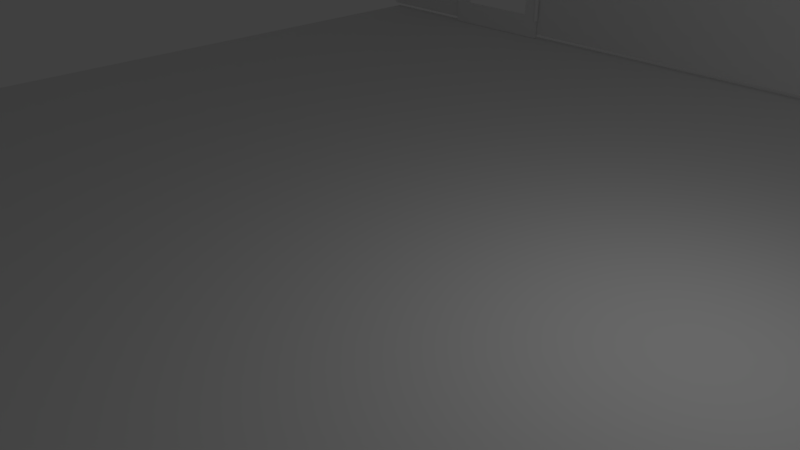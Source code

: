 # Source: Floor.blend  (saved by Blender 2.79.0; exported with 4.5.12 LTS)
import bpy
from mathutils import Matrix  # noqa: F401  (used for matrix-valued properties, if any)

bpy.ops.wm.read_factory_settings(use_empty=True)
scene = bpy.context.scene
scene.name = 'Scene'

# ---- collections
col_collection_1 = bpy.data.collections.new('Collection 1'); scene.collection.children.link(col_collection_1)

# ---- materials (node trees are filled in below, after node groups)
mat_material_002 = bpy.data.materials.new('Material.002')
mat_material_002.alpha_threshold = 0.0
mat_material_002.use_transparent_shadow = False
mat_material_002.roughness = 0.5
mat_material_003 = bpy.data.materials.new('Material.003')
mat_material_003.alpha_threshold = 0.0
mat_material_003.use_transparent_shadow = False
mat_material_003.roughness = 0.5

# ---- material node trees

# ---- world
world_world = bpy.data.worlds.new('World'); scene.world = world_world
world_world.color = (0.05088, 0.05088, 0.05088)
world_world.use_sun_shadow = False
world_world.sun_shadow_jitter_overblur = 0.0
world_world.cycles.sampling_method = 'MANUAL'

# ---- cameras
cam_camera = bpy.data.cameras.new('Camera')
cam_camera.clip_end = 100.0
cam_camera.lens = 35.0
cam_camera.sensor_width = 32.0
cam_camera.sensor_height = 18.0
cam_camera.ortho_scale = 7.314
cam_camera.dof.focus_distance = 0.0
cam_camera.dof.aperture_fstop = 128.0

# ---- lights
light_lamp = bpy.data.lights.new('Lamp', 'POINT')
light_lamp.transmission_factor = 0.0
light_lamp.cutoff_distance = 30.0
light_lamp.energy = 100.0
light_lamp.shadow_buffer_clip_start = 1.001
light_lamp.shadow_soft_size = 0.1
light_lamp.shadow_maximum_resolution = 0.006
light_lamp.use_absolute_resolution = True

# ---- meshes
me_cube_004 = bpy.data.meshes.new('Cube.004')
me_cube_004.from_pydata([(-1.0, -1.0, -1.0), (-1.0, -1.0, 1.0), (-1.0, 1.0, -1.0), (-1.0, 1.0, 1.0), (1.0, -1.0, -1.0), (1.0, -1.0, 1.0), (1.0, 1.0, -1.0), (1.0, 1.0, 1.0), (-0.7628, 1.0, -1.0), (-0.7628, 1.0, 1.0), (-0.7628, -1.0, -1.0), (-0.7628, -1.0, 1.0), (-0.5112, 1.0, 1.0), (-0.5112, -1.0, -1.0), (-0.5112, 1.0, -1.0), (-0.5112, -1.0, 1.0), (-1.0, -1.0, 0.6464), (-1.0, 1.0, 0.6464), (1.0, 1.0, 0.6464), (1.0, -1.0, 0.6464), (-0.7628, -1.0, 0.6464), (-0.7628, 1.0, 0.6464), (-0.5112, -1.0, 0.6464), (-0.5112, 1.0, 0.6464)], [], [(16, 1, 3, 17), (23, 12, 7, 18), (18, 7, 5, 19), (20, 11, 1, 16), (14, 6, 4, 13), (9, 3, 1, 11), (12, 9, 11, 15), (2, 8, 10, 0), (22, 15, 11, 20), (17, 3, 9, 21), (19, 5, 15, 22), (7, 12, 15, 5), (22, 23, 14, 13), (21, 9, 12, 23), (21, 23, 22, 20), (4, 19, 22, 13), (2, 17, 21, 8), (20, 10, 8, 21), (10, 20, 16, 0), (6, 18, 19, 4), (14, 23, 18, 6), (0, 16, 17, 2)])
me_cube_004.use_remesh_preserve_volume = False
me_cube_004.use_remesh_preserve_attributes = False
me_cube_004.use_mirror_vertex_groups = False
me_cube_004.update()
me_cube_002 = bpy.data.meshes.new('Cube.002')
me_cube_002.from_pydata([(-1.0, -1.0, -1.0), (-1.0, -1.0, 1.0), (-1.0, 1.0, -1.0), (-1.0, 1.0, 1.0), (1.0, -1.0, -1.0), (1.0, -1.0, 1.0), (1.0, 1.0, -1.0), (1.0, 1.0, 1.0)], [], [(0, 1, 3, 2), (2, 3, 7, 6), (6, 7, 5, 4), (4, 5, 1, 0), (2, 6, 4, 0), (7, 3, 1, 5)])
_uv = me_cube_002.uv_layers.new(name='UVMap')
_uv.uv.foreach_set('vector', [0.0, 0.0, 0.0, 0.0, 0.0, 0.0, 0.0, 0.0, 0.0, 0.0, 0.0, 0.0, 0.0, 0.0, 0.0, 0.0, 0.0, 0.0, 0.0, 0.0, 0.0, 0.0, 0.0, 0.0, 0.0, 0.0, 0.0, 0.0, 0.0, 0.0, 0.0, 0.0, 9.996e-05, 0.5001, 0.4999, 0.5001, 0.4999, 0.9999, 9.996e-05, 0.9999, 0.4999, 0.4999, 9.996e-05, 0.4999, 9.996e-05, 9.998e-05, 0.4999, 9.996e-05])
me_cube_002.materials.append(mat_material_002)
me_cube_002.use_remesh_preserve_volume = False
me_cube_002.use_remesh_preserve_attributes = False
me_cube_002.use_mirror_vertex_groups = False
me_cube_002.update()
me_cube_003 = bpy.data.meshes.new('Cube.003')
me_cube_003.from_pydata([(-1.0, -1.0, -1.0), (-1.0, -1.0, 1.0), (-1.007, 1.0, -1.0), (-1.007, 1.0, 1.0), (1.0, -1.0, -1.0), (1.0, -1.0, 1.0), (1.0, 1.0, -1.0), (1.0, 1.0, 1.0), (-0.7062, -0.9236, 0.794), (-0.7062, -0.9236, -0.7936), (0.7439, -0.9236, -0.7936), (0.7423, -0.9236, 0.794), (0.747, 0.9236, 0.7946), (0.7398, 0.9236, -0.8026), (-0.7235, 0.9236, -0.8025), (-0.7235, 0.9236, 0.7947), (0.9948, 0.3371, 0.6961), (0.9948, 0.3371, 0.8961), (1.003, 0.3179, 0.6961), (1.003, 0.3179, 0.8961), (1.01, 0.261, 0.6961), (1.01, 0.261, 0.8961), (1.017, 0.1686, 0.6961), (1.017, 0.1686, 0.8961), (1.023, 0.0442, 0.6961), (1.023, 0.0442, 0.8961), (1.028, -0.1073, 0.6961), (1.028, -0.1073, 0.8961), (1.032, -0.2802, 0.6961), (1.032, -0.2802, 0.8961), (1.034, -0.4678, 0.6961), (1.034, -0.4678, 0.8961), (1.035, -0.6629, 0.6961), (1.035, -0.6629, 0.8961), (1.034, -0.858, 0.6961), (1.034, -0.858, 0.8961), (1.032, -1.046, 0.6961), (1.032, -1.046, 0.8961), (1.028, -1.218, 0.6961), (1.028, -1.218, 0.8961), (1.023, -1.37, 0.6961), (1.023, -1.37, 0.8961), (1.017, -1.494, 0.6961), (1.017, -1.494, 0.8961), (1.01, -1.587, 0.6961), (1.01, -1.587, 0.8961), (1.003, -1.644, 0.6961), (1.003, -1.644, 0.8961), (0.9948, -1.663, 0.6961), (0.9948, -1.663, 0.8961), (0.987, -1.644, 0.6961), (0.987, -1.644, 0.8961), (0.9795, -1.587, 0.6961), (0.9795, -1.587, 0.8961), (0.9725, -1.494, 0.6961), (0.9725, -1.494, 0.8961), (0.9665, -1.37, 0.6961), (0.9665, -1.37, 0.8961), (0.9615, -1.218, 0.6961), (0.9615, -1.218, 0.8961), (0.9578, -1.046, 0.6961), (0.9578, -1.046, 0.8961), (0.9555, -0.858, 0.6961), (0.9555, -0.858, 0.8961), (0.9548, -0.6629, 0.6961), (0.9548, -0.6629, 0.8961), (0.9555, -0.4678, 0.6961), (0.9555, -0.4678, 0.8961), (0.9578, -0.2802, 0.6961), (0.9578, -0.2802, 0.8961), (0.9615, -0.1073, 0.6961), (0.9615, -0.1073, 0.8961), (0.9665, 0.0442, 0.6961), (0.9665, 0.0442, 0.8961), (0.9725, 0.1686, 0.6961), (0.9725, 0.1686, 0.8961), (0.9795, 0.261, 0.6961), (0.9795, 0.261, 0.8961), (0.987, 0.3179, 0.6961), (0.987, 0.3179, 0.8961), (0.9948, 0.3371, -0.07962), (0.9948, 0.3371, 0.1204), (1.003, 0.3179, -0.07962), (1.003, 0.3179, 0.1204), (1.01, 0.261, -0.07962), (1.01, 0.261, 0.1204), (1.017, 0.1686, -0.07962), (1.017, 0.1686, 0.1204), (1.023, 0.0442, -0.07962), (1.023, 0.0442, 0.1204), (1.028, -0.1073, -0.07962), (1.028, -0.1073, 0.1204), (1.032, -0.2802, -0.07962), (1.032, -0.2802, 0.1204), (1.034, -0.4678, -0.07962), (1.034, -0.4678, 0.1204), (1.035, -0.6629, -0.07962), (1.035, -0.6629, 0.1204), (1.034, -0.858, -0.07962), (1.034, -0.858, 0.1204), (1.032, -1.046, -0.07962), (1.032, -1.046, 0.1204), (1.028, -1.218, -0.07962), (1.028, -1.218, 0.1204), (1.023, -1.37, -0.07962), (1.023, -1.37, 0.1204), (1.017, -1.494, -0.07962), (1.017, -1.494, 0.1204), (1.01, -1.587, -0.07962), (1.01, -1.587, 0.1204), (1.003, -1.644, -0.07962), (1.003, -1.644, 0.1204), (0.9948, -1.663, -0.07962), (0.9948, -1.663, 0.1204), (0.987, -1.644, -0.07962), (0.987, -1.644, 0.1204), (0.9795, -1.587, -0.07962), (0.9795, -1.587, 0.1204), (0.9725, -1.494, -0.07962), (0.9725, -1.494, 0.1204), (0.9665, -1.37, -0.07962), (0.9665, -1.37, 0.1204), (0.9615, -1.218, -0.07962), (0.9615, -1.218, 0.1204), (0.9578, -1.046, -0.07962), (0.9578, -1.046, 0.1204), (0.9555, -0.858, -0.07962), (0.9555, -0.858, 0.1204), (0.9548, -0.6629, -0.07962), (0.9548, -0.6629, 0.1204), (0.9555, -0.4678, -0.07962), (0.9555, -0.4678, 0.1204), (0.9578, -0.2802, -0.07962), (0.9578, -0.2802, 0.1204), (0.9615, -0.1073, -0.07962), (0.9615, -0.1073, 0.1204), (0.9665, 0.0442, -0.07962), (0.9665, 0.0442, 0.1204), (0.9725, 0.1686, -0.07962), (0.9725, 0.1686, 0.1204), (0.9795, 0.261, -0.07962), (0.9795, 0.261, 0.1204), (0.987, 0.3179, -0.07962), (0.987, 0.3179, 0.1204), (0.9948, 0.3371, -0.8363), (0.9948, 0.3371, -0.6363), (1.003, 0.3179, -0.8363), (1.003, 0.3179, -0.6363), (1.01, 0.261, -0.8363), (1.01, 0.261, -0.6363), (1.017, 0.1686, -0.8363), (1.017, 0.1686, -0.6363), (1.023, 0.0442, -0.8363), (1.023, 0.0442, -0.6363), (1.028, -0.1073, -0.8363), (1.028, -0.1073, -0.6363), (1.032, -0.2802, -0.8363), (1.032, -0.2802, -0.6363), (1.034, -0.4678, -0.8363), (1.034, -0.4678, -0.6363), (1.035, -0.6629, -0.8363), (1.035, -0.6629, -0.6363), (1.034, -0.858, -0.8363), (1.034, -0.858, -0.6363), (1.032, -1.046, -0.8363), (1.032, -1.046, -0.6363), (1.028, -1.218, -0.8363), (1.028, -1.218, -0.6363), (1.023, -1.37, -0.8363), (1.023, -1.37, -0.6363), (1.017, -1.494, -0.8363), (1.017, -1.494, -0.6363), (1.01, -1.587, -0.8363), (1.01, -1.587, -0.6363), (1.003, -1.644, -0.8363), (1.003, -1.644, -0.6363), (0.9948, -1.663, -0.8363), (0.9948, -1.663, -0.6363), (0.987, -1.644, -0.8363), (0.987, -1.644, -0.6363), (0.9795, -1.587, -0.8363), (0.9795, -1.587, -0.6363), (0.9725, -1.494, -0.8363), (0.9725, -1.494, -0.6363), (0.9665, -1.37, -0.8363), (0.9665, -1.37, -0.6363), (0.9615, -1.218, -0.8363), (0.9615, -1.218, -0.6363), (0.9578, -1.046, -0.8363), (0.9578, -1.046, -0.6363), (0.9555, -0.858, -0.8363), (0.9555, -0.858, -0.6363), (0.9548, -0.6629, -0.8363), (0.9548, -0.6629, -0.6363), (0.9555, -0.4678, -0.8363), (0.9555, -0.4678, -0.6363), (0.9578, -0.2802, -0.8363), (0.9578, -0.2802, -0.6363), (0.9615, -0.1073, -0.8363), (0.9615, -0.1073, -0.6363), (0.9665, 0.0442, -0.8363), (0.9665, 0.0442, -0.6363), (0.9725, 0.1686, -0.8363), (0.9725, 0.1686, -0.6363), (0.9795, 0.261, -0.8363), (0.9795, 0.261, -0.6363), (0.987, 0.3179, -0.8363), (0.987, 0.3179, -0.6363)], [], [(0, 1, 3, 2), (2, 3, 15, 14, 13, 12, 7, 6), (6, 7, 5, 4), (4, 5, 10, 9, 1, 0), (2, 6, 4, 0), (7, 3, 1, 5), (11, 8, 15, 12), (1, 9, 8, 11, 10, 5), (8, 9, 14, 15), (10, 11, 12, 13), (9, 10, 13, 14), (7, 12, 15, 3), (16, 17, 19, 18), (18, 19, 21, 20), (20, 21, 23, 22), (22, 23, 25, 24), (24, 25, 27, 26), (26, 27, 29, 28), (28, 29, 31, 30), (30, 31, 33, 32), (32, 33, 35, 34), (34, 35, 37, 36), (36, 37, 39, 38), (38, 39, 41, 40), (40, 41, 43, 42), (42, 43, 45, 44), (44, 45, 47, 46), (46, 47, 49, 48), (48, 49, 51, 50), (50, 51, 53, 52), (52, 53, 55, 54), (54, 55, 57, 56), (56, 57, 59, 58), (58, 59, 61, 60), (60, 61, 63, 62), (62, 63, 65, 64), (64, 65, 67, 66), (66, 67, 69, 68), (68, 69, 71, 70), (70, 71, 73, 72), (72, 73, 75, 74), (74, 75, 77, 76), (19, 17, 79, 77, 75, 73, 71, 69, 67, 65, 63, 61, 59, 57, 55, 53, 51, 49, 47, 45, 43, 41, 39, 37, 35, 33, 31, 29, 27, 25, 23, 21), (76, 77, 79, 78), (78, 79, 17, 16), (16, 18, 20, 22, 24, 26, 28, 30, 32, 34, 36, 38, 40, 42, 44, 46, 48, 50, 52, 54, 56, 58, 60, 62, 64, 66, 68, 70, 72, 74, 76, 78), (80, 81, 83, 82), (82, 83, 85, 84), (84, 85, 87, 86), (86, 87, 89, 88), (88, 89, 91, 90), (90, 91, 93, 92), (92, 93, 95, 94), (94, 95, 97, 96), (96, 97, 99, 98), (98, 99, 101, 100), (100, 101, 103, 102), (102, 103, 105, 104), (104, 105, 107, 106), (106, 107, 109, 108), (108, 109, 111, 110), (110, 111, 113, 112), (112, 113, 115, 114), (114, 115, 117, 116), (116, 117, 119, 118), (118, 119, 121, 120), (120, 121, 123, 122), (122, 123, 125, 124), (124, 125, 127, 126), (126, 127, 129, 128), (128, 129, 131, 130), (130, 131, 133, 132), (132, 133, 135, 134), (134, 135, 137, 136), (136, 137, 139, 138), (138, 139, 141, 140), (83, 81, 143, 141, 139, 137, 135, 133, 131, 129, 127, 125, 123, 121, 119, 117, 115, 113, 111, 109, 107, 105, 103, 101, 99, 97, 95, 93, 91, 89, 87, 85), (140, 141, 143, 142), (142, 143, 81, 80), (80, 82, 84, 86, 88, 90, 92, 94, 96, 98, 100, 102, 104, 106, 108, 110, 112, 114, 116, 118, 120, 122, 124, 126, 128, 130, 132, 134, 136, 138, 140, 142), (144, 145, 147, 146), (146, 147, 149, 148), (148, 149, 151, 150), (150, 151, 153, 152), (152, 153, 155, 154), (154, 155, 157, 156), (156, 157, 159, 158), (158, 159, 161, 160), (160, 161, 163, 162), (162, 163, 165, 164), (164, 165, 167, 166), (166, 167, 169, 168), (168, 169, 171, 170), (170, 171, 173, 172), (172, 173, 175, 174), (174, 175, 177, 176), (176, 177, 179, 178), (178, 179, 181, 180), (180, 181, 183, 182), (182, 183, 185, 184), (184, 185, 187, 186), (186, 187, 189, 188), (188, 189, 191, 190), (190, 191, 193, 192), (192, 193, 195, 194), (194, 195, 197, 196), (196, 197, 199, 198), (198, 199, 201, 200), (200, 201, 203, 202), (202, 203, 205, 204), (147, 145, 207, 205, 203, 201, 199, 197, 195, 193, 191, 189, 187, 185, 183, 181, 179, 177, 175, 173, 171, 169, 167, 165, 163, 161, 159, 157, 155, 153, 151, 149), (204, 205, 207, 206), (206, 207, 145, 144), (144, 146, 148, 150, 152, 154, 156, 158, 160, 162, 164, 166, 168, 170, 172, 174, 176, 178, 180, 182, 184, 186, 188, 190, 192, 194, 196, 198, 200, 202, 204, 206)])
_uv = me_cube_003.uv_layers.new(name='UVMap')
_uv.uv.foreach_set('vector', [0.6544, 0.671, 0.6544, 0.3458, 0.9795, 0.3458, 0.9795, 0.671, 0.0003425, 0.671, 0.0003425, 0.3458, 0.03398, 0.3685, 0.03398, 0.4756, 0.0945, 0.4756, 0.09606, 0.3685, 0.3267, 0.3458, 0.3267, 0.671, 0.3255, 0.6717, 0.3255, 0.9969, 0.0003425, 0.9969, 0.0003425, 0.6717, 0.3592, 0.0003425, 0.3592, 0.3451, 0.1236, 0.2202, 0.05284, 0.2068, 0.03139, 0.3379, 0.0003425, 0.009374, 0.3599, 0.3267, 0.3599, 0.0003425, 0.6851, 0.0003425, 0.6851, 0.3255, 0.6537, 0.671, 0.3273, 0.671, 0.3285, 0.3458, 0.6537, 0.3458, 0.6521, 0.7779, 0.6521, 0.7197, 0.9772, 0.7167, 0.9772, 0.7788, 0.03139, 0.3379, 0.05284, 0.2068, 0.05612, 0.2836, 0.07616, 0.2712, 0.1236, 0.2202, 0.3592, 0.3451, 0.3262, 0.8864, 0.3262, 0.781, 0.6514, 0.7794, 0.6514, 0.8865, 0.3262, 0.7772, 0.3262, 0.6718, 0.6514, 0.6717, 0.6514, 0.7788, 0.6522, 0.8376, 0.6521, 0.7794, 0.9773, 0.7794, 0.9774, 0.84, 0.3267, 0.3458, 0.09606, 0.3685, 0.03398, 0.3685, 0.0003425, 0.3458, 0.68, 0.9997, 0.68, 0.9671, 0.6834, 0.9671, 0.6834, 0.9997, 0.6834, 0.9997, 0.6834, 0.9671, 0.6927, 0.9671, 0.6927, 0.9997, 0.6927, 0.9997, 0.6927, 0.9671, 0.7078, 0.9671, 0.7078, 0.9997, 0.7078, 0.9997, 0.7078, 0.9671, 0.728, 0.9671, 0.728, 0.9997, 0.728, 0.9997, 0.728, 0.9671, 0.7526, 0.9671, 0.7526, 0.9997, 0.7526, 0.9997, 0.7526, 0.9671, 0.7808, 0.9671, 0.7808, 0.9997, 0.7808, 0.9997, 0.7808, 0.9671, 0.8113, 0.9671, 0.8113, 0.9997, 0.8113, 0.9997, 0.8113, 0.9671, 0.843, 0.9671, 0.843, 0.9997, 0.843, 0.9997, 0.843, 0.9671, 0.8747, 0.9671, 0.8747, 0.9997, 0.8747, 0.9997, 0.8747, 0.9671, 0.9052, 0.9671, 0.9052, 0.9997, 0.9052, 0.9997, 0.9052, 0.9671, 0.9333, 0.9671, 0.9333, 0.9997, 0.9333, 0.9997, 0.9333, 0.9671, 0.958, 0.9671, 0.958, 0.9997, 0.958, 0.9997, 0.958, 0.9671, 0.9782, 0.9671, 0.9782, 0.9997, 0.3262, 0.9997, 0.3262, 0.9671, 0.3413, 0.9671, 0.3413, 0.9997, 0.3413, 0.9997, 0.3413, 0.9671, 0.3506, 0.9671, 0.3506, 0.9997, 0.3506, 0.9997, 0.3506, 0.9671, 0.354, 0.9671, 0.354, 0.9997, 0.354, 0.9997, 0.354, 0.9671, 0.3573, 0.9671, 0.3573, 0.9997, 0.3573, 0.9997, 0.3573, 0.9671, 0.3667, 0.9671, 0.3667, 0.9997, 0.3667, 0.9997, 0.3667, 0.9671, 0.3817, 0.9671, 0.3817, 0.9997, 0.3817, 0.9997, 0.3817, 0.9671, 0.402, 0.9671, 0.402, 0.9997, 0.402, 0.9997, 0.402, 0.9671, 0.4266, 0.9671, 0.4266, 0.9997, 0.4266, 0.9997, 0.4266, 0.9671, 0.4548, 0.9671, 0.4548, 0.9997, 0.4548, 0.9997, 0.4548, 0.9671, 0.4853, 0.9671, 0.4853, 0.9997, 0.4853, 0.9997, 0.4853, 0.9671, 0.517, 0.9671, 0.517, 0.9997, 0.517, 0.9997, 0.517, 0.9671, 0.5487, 0.9671, 0.5487, 0.9997, 0.5487, 0.9997, 0.5487, 0.9671, 0.5792, 0.9671, 0.5792, 0.9997, 0.5792, 0.9997, 0.5792, 0.9671, 0.6073, 0.9671, 0.6073, 0.9997, 0.6073, 0.9997, 0.6073, 0.9671, 0.632, 0.9671, 0.632, 0.9997, 0.632, 0.9997, 0.632, 0.9671, 0.6522, 0.9671, 0.6522, 0.9997, 0.6522, 0.9997, 0.6522, 0.9671, 0.6673, 0.9671, 0.6673, 0.9997, 0.9741, 0.7089, 0.9772, 0.7101, 0.9741, 0.7114, 0.9649, 0.7126, 0.9498, 0.7136, 0.9296, 0.7145, 0.905, 0.7153, 0.8768, 0.7158, 0.8463, 0.716, 0.8146, 0.716, 0.7829, 0.7157, 0.7524, 0.7153, 0.7243, 0.7145, 0.6997, 0.7136, 0.6795, 0.7126, 0.6644, 0.7114, 0.6552, 0.7101, 0.6521, 0.7089, 0.6552, 0.7076, 0.6645, 0.7064, 0.6795, 0.7053, 0.6997, 0.7044, 0.7243, 0.7037, 0.7525, 0.7032, 0.783, 0.703, 0.8147, 0.703, 0.8464, 0.7032, 0.8769, 0.7037, 0.905, 0.7044, 0.9296, 0.7054, 0.9499, 0.7064, 0.9649, 0.7076, 0.6673, 0.9997, 0.6673, 0.9671, 0.6766, 0.9671, 0.6766, 0.9997, 0.6766, 0.9997, 0.6766, 0.9671, 0.68, 0.9671, 0.68, 0.9997, 0.9772, 0.6964, 0.9741, 0.6977, 0.9649, 0.6989, 0.9498, 0.6999, 0.9296, 0.7009, 0.905, 0.7016, 0.8768, 0.7021, 0.8463, 0.7023, 0.8146, 0.7023, 0.7829, 0.7021, 0.7524, 0.7016, 0.7243, 0.7009, 0.6997, 0.7, 0.6795, 0.6989, 0.6644, 0.6977, 0.6552, 0.6964, 0.6521, 0.6952, 0.6552, 0.6939, 0.6645, 0.6927, 0.6795, 0.6917, 0.6997, 0.6908, 0.7243, 0.69, 0.7525, 0.6896, 0.783, 0.6893, 0.8147, 0.6893, 0.8464, 0.6896, 0.8769, 0.69, 0.905, 0.6908, 0.9296, 0.6917, 0.9499, 0.6927, 0.9649, 0.6939, 0.9741, 0.6952, 0.7835, 0.9665, 0.7835, 0.9339, 0.7869, 0.9339, 0.7869, 0.9665, 0.7869, 0.9665, 0.7869, 0.9339, 0.7962, 0.9339, 0.7962, 0.9665, 0.7962, 0.9665, 0.7962, 0.9339, 0.8113, 0.9339, 0.8113, 0.9665, 0.8113, 0.9665, 0.8113, 0.9339, 0.8315, 0.9339, 0.8315, 0.9665, 0.8315, 0.9665, 0.8315, 0.9339, 0.8562, 0.9339, 0.8562, 0.9665, 0.8562, 0.9665, 0.8562, 0.9339, 0.8843, 0.9339, 0.8843, 0.9665, 0.8843, 0.9665, 0.8843, 0.9339, 0.9148, 0.9339, 0.9148, 0.9665, 0.9148, 0.9665, 0.9148, 0.9339, 0.9465, 0.9339, 0.9465, 0.9665, 0.9465, 0.9665, 0.9465, 0.9339, 0.9782, 0.9339, 0.9782, 0.9665, 0.3262, 0.9665, 0.3262, 0.9339, 0.3567, 0.9339, 0.3567, 0.9665, 0.3567, 0.9665, 0.3567, 0.9339, 0.3848, 0.9339, 0.3848, 0.9665, 0.3848, 0.9665, 0.3848, 0.9339, 0.4095, 0.9339, 0.4095, 0.9665, 0.4095, 0.9665, 0.4095, 0.9339, 0.4297, 0.9339, 0.4297, 0.9665, 0.4297, 0.9665, 0.4297, 0.9339, 0.4448, 0.9339, 0.4448, 0.9665, 0.4448, 0.9665, 0.4448, 0.9339, 0.4541, 0.9339, 0.4541, 0.9665, 0.4541, 0.9665, 0.4541, 0.9339, 0.4575, 0.9339, 0.4575, 0.9665, 0.4575, 0.9665, 0.4575, 0.9339, 0.4609, 0.9339, 0.4609, 0.9665, 0.4609, 0.9665, 0.4609, 0.9339, 0.4702, 0.9339, 0.4702, 0.9665, 0.4702, 0.9665, 0.4702, 0.9339, 0.4853, 0.9339, 0.4853, 0.9665, 0.4853, 0.9665, 0.4853, 0.9339, 0.5055, 0.9339, 0.5055, 0.9665, 0.5055, 0.9665, 0.5055, 0.9339, 0.5302, 0.9339, 0.5302, 0.9665, 0.5302, 0.9665, 0.5302, 0.9339, 0.5583, 0.9339, 0.5583, 0.9665, 0.5583, 0.9665, 0.5583, 0.9339, 0.5888, 0.9339, 0.5888, 0.9665, 0.5888, 0.9665, 0.5888, 0.9339, 0.6205, 0.9339, 0.6205, 0.9665, 0.6205, 0.9665, 0.6205, 0.9339, 0.6522, 0.9339, 0.6522, 0.9665, 0.6522, 0.9665, 0.6522, 0.9339, 0.6827, 0.9339, 0.6827, 0.9665, 0.6827, 0.9665, 0.6827, 0.9339, 0.7108, 0.9339, 0.7108, 0.9665, 0.7108, 0.9665, 0.7108, 0.9339, 0.7355, 0.9339, 0.7355, 0.9665, 0.7355, 0.9665, 0.7355, 0.9339, 0.7557, 0.9339, 0.7557, 0.9665, 0.7557, 0.9665, 0.7557, 0.9339, 0.7708, 0.9339, 0.7708, 0.9665, 0.9741, 0.6815, 0.9772, 0.6828, 0.9741, 0.684, 0.9649, 0.6852, 0.9498, 0.6863, 0.9296, 0.6872, 0.905, 0.6879, 0.8768, 0.6884, 0.8463, 0.6886, 0.8146, 0.6886, 0.7829, 0.6884, 0.7524, 0.6879, 0.7243, 0.6872, 0.6997, 0.6863, 0.6795, 0.6852, 0.6644, 0.684, 0.6552, 0.6828, 0.6521, 0.6815, 0.6552, 0.6802, 0.6645, 0.679, 0.6795, 0.678, 0.6997, 0.6771, 0.7243, 0.6763, 0.7525, 0.6759, 0.783, 0.6756, 0.8147, 0.6756, 0.8464, 0.6759, 0.8769, 0.6763, 0.905, 0.6771, 0.9296, 0.678, 0.9499, 0.679, 0.9649, 0.6802, 0.7708, 0.9665, 0.7708, 0.9339, 0.7801, 0.9339, 0.7801, 0.9665, 0.7801, 0.9665, 0.7801, 0.9339, 0.7835, 0.9339, 0.7835, 0.9665, 0.9773, 0.8478, 0.9741, 0.8491, 0.9649, 0.8502, 0.9498, 0.8513, 0.9296, 0.8522, 0.905, 0.8529, 0.8769, 0.8534, 0.8464, 0.8537, 0.8146, 0.8537, 0.7829, 0.8534, 0.7524, 0.8529, 0.7243, 0.8522, 0.6997, 0.8513, 0.6795, 0.8502, 0.6644, 0.8491, 0.6552, 0.8478, 0.6521, 0.8465, 0.6552, 0.8453, 0.6645, 0.8441, 0.6795, 0.843, 0.6997, 0.8421, 0.7244, 0.8414, 0.7525, 0.8409, 0.783, 0.8407, 0.8147, 0.8407, 0.8464, 0.8409, 0.8769, 0.8414, 0.905, 0.8421, 0.9297, 0.843, 0.9499, 0.8441, 0.9649, 0.8453, 0.9741, 0.8465, 0.8152, 0.9197, 0.8152, 0.8872, 0.8186, 0.8872, 0.8186, 0.9197, 0.8186, 0.9197, 0.8186, 0.8872, 0.8279, 0.8872, 0.8279, 0.9197, 0.8279, 0.9197, 0.8279, 0.8872, 0.843, 0.8872, 0.843, 0.9197, 0.843, 0.9197, 0.843, 0.8872, 0.8632, 0.8872, 0.8632, 0.9197, 0.8632, 0.9197, 0.8632, 0.8872, 0.8879, 0.8872, 0.8879, 0.9197, 0.8879, 0.9197, 0.8879, 0.8872, 0.916, 0.8872, 0.916, 0.9197, 0.916, 0.9197, 0.916, 0.8872, 0.9465, 0.8872, 0.9465, 0.9197, 0.9465, 0.9197, 0.9465, 0.8872, 0.9782, 0.8872, 0.9782, 0.9197, 0.3262, 0.9197, 0.3262, 0.8872, 0.3579, 0.8872, 0.3579, 0.9197, 0.3579, 0.9197, 0.3579, 0.8872, 0.3884, 0.8872, 0.3884, 0.9197, 0.3884, 0.9197, 0.3884, 0.8872, 0.4165, 0.8872, 0.4165, 0.9197, 0.4165, 0.9197, 0.4165, 0.8872, 0.4412, 0.8872, 0.4412, 0.9197, 0.4412, 0.9197, 0.4412, 0.8872, 0.4614, 0.8872, 0.4614, 0.9197, 0.4614, 0.9197, 0.4614, 0.8872, 0.4765, 0.8872, 0.4765, 0.9197, 0.4765, 0.9197, 0.4765, 0.8872, 0.4858, 0.8872, 0.4858, 0.9197, 0.4858, 0.9197, 0.4858, 0.8872, 0.4892, 0.8872, 0.4892, 0.9197, 0.4892, 0.9197, 0.4892, 0.8872, 0.4926, 0.8872, 0.4926, 0.9197, 0.4926, 0.9197, 0.4926, 0.8872, 0.5019, 0.8872, 0.5019, 0.9197, 0.5019, 0.9197, 0.5019, 0.8872, 0.517, 0.8872, 0.517, 0.9197, 0.517, 0.9197, 0.517, 0.8872, 0.5372, 0.8872, 0.5372, 0.9197, 0.5372, 0.9197, 0.5372, 0.8872, 0.5619, 0.8872, 0.5619, 0.9197, 0.5619, 0.9197, 0.5619, 0.8872, 0.59, 0.8872, 0.59, 0.9197, 0.59, 0.9197, 0.59, 0.8872, 0.6205, 0.8872, 0.6205, 0.9197, 0.6205, 0.9197, 0.6205, 0.8872, 0.6522, 0.8872, 0.6522, 0.9197, 0.6522, 0.9197, 0.6522, 0.8872, 0.6839, 0.8872, 0.6839, 0.9197, 0.6839, 0.9197, 0.6839, 0.8872, 0.7144, 0.8872, 0.7144, 0.9197, 0.7144, 0.9197, 0.7144, 0.8872, 0.7426, 0.8872, 0.7426, 0.9197, 0.7426, 0.9197, 0.7426, 0.8872, 0.7672, 0.8872, 0.7672, 0.9197, 0.7672, 0.9197, 0.7672, 0.8872, 0.7874, 0.8872, 0.7874, 0.9197, 0.7874, 0.9197, 0.7874, 0.8872, 0.8025, 0.8872, 0.8025, 0.9197, 0.682, 0.3332, 0.6851, 0.3345, 0.682, 0.3358, 0.6727, 0.3369, 0.6577, 0.338, 0.6374, 0.3389, 0.6128, 0.3396, 0.5847, 0.3401, 0.5542, 0.3404, 0.5225, 0.3404, 0.4908, 0.3401, 0.4603, 0.3396, 0.4321, 0.3389, 0.4075, 0.338, 0.3873, 0.3369, 0.3723, 0.3357, 0.363, 0.3345, 0.3599, 0.3332, 0.363, 0.332, 0.3723, 0.3308, 0.3873, 0.3297, 0.4075, 0.3288, 0.4322, 0.3281, 0.4603, 0.3276, 0.4908, 0.3273, 0.5225, 0.3273, 0.5542, 0.3276, 0.5847, 0.3281, 0.6128, 0.3288, 0.6375, 0.3297, 0.6577, 0.3308, 0.6727, 0.332, 0.8025, 0.9197, 0.8025, 0.8872, 0.8118, 0.8872, 0.8118, 0.9197, 0.8118, 0.9197, 0.8118, 0.8872, 0.8152, 0.8872, 0.8152, 0.9197, 0.8149, 0.9245, 0.8118, 0.9258, 0.8025, 0.9272, 0.7875, 0.9285, 0.7673, 0.9297, 0.7427, 0.9308, 0.7146, 0.9317, 0.6841, 0.9325, 0.6524, 0.933, 0.6207, 0.9333, 0.5901, 0.9332, 0.562, 0.933, 0.5374, 0.9325, 0.5172, 0.9317, 0.5021, 0.9308, 0.4929, 0.9297, 0.4897, 0.9285, 0.4928, 0.9271, 0.5021, 0.9258, 0.5171, 0.9245, 0.5373, 0.9233, 0.5619, 0.9222, 0.59, 0.9212, 0.6205, 0.9205, 0.6522, 0.92, 0.6839, 0.9197, 0.7144, 0.9197, 0.7425, 0.92, 0.7672, 0.9205, 0.7874, 0.9212, 0.8025, 0.9222, 0.8117, 0.9233])
me_cube_003.materials.append(mat_material_003)
me_cube_003.use_remesh_preserve_volume = False
me_cube_003.use_remesh_preserve_attributes = False
me_cube_003.use_mirror_vertex_groups = False
me_cube_003.update()

# ---- objects
ob_cube_002 = bpy.data.objects.new('Cube.002', me_cube_004)
ob_cube_001 = bpy.data.objects.new('Cube.001', me_cube_002)
ob_lamp = bpy.data.objects.new('Lamp', light_lamp)
ob_camera = bpy.data.objects.new('Camera', cam_camera)
ob_cube = bpy.data.objects.new('Cube', me_cube_003)

# ---- transforms, parenting, visibility, modifiers, constraints
ob_cube_002.location = (-0.2047, 10.07, 3.125)
ob_cube_002.scale = (10.0, 0.05, 3.0)
ob_cube_002.hide_viewport = True
ob_cube_002.lineart.crease_threshold = 0.0
ob_cube_001.location = (-0.1609, 0.1331, 0.01978)
ob_cube_001.scale = (10.0, 10.0, 0.02)
ob_cube_001.lineart.crease_threshold = 0.0
ob_lamp.location = (4.076, 1.005, 4.656)
ob_lamp.rotation_euler = (0.6503, 0.05522, 1.866)
ob_lamp.lock_rotations_4d = False
ob_lamp.empty_display_type = 'ARROWS'
ob_lamp.color = (0.0, 0.0, 0.0, 0.0)
ob_lamp.lineart.crease_threshold = 0.0
ob_camera.location = (7.481, -6.508, 5.344)
ob_camera.rotation_euler = (1.109, 0.0, 0.8149)
ob_camera.lock_rotations_4d = False
ob_camera.empty_display_type = 'ARROWS'
ob_camera.color = (0.0, 0.0, 0.0, 0.0)
ob_camera.display_type = 'WIRE'
ob_camera.lineart.crease_threshold = 0.0
ob_cube.location = (-6.578, 9.995, 2.545)
ob_cube.scale = (1.25, 0.05, 2.5)
ob_cube.hide_viewport = True
ob_cube.lineart.crease_threshold = 0.0

# ---- collection membership
col_collection_1.objects.link(ob_cube_002)
col_collection_1.objects.link(ob_cube_001)
col_collection_1.objects.link(ob_lamp)
col_collection_1.objects.link(ob_camera)
col_collection_1.objects.link(ob_cube)

# ---- scene / render settings (as saved in the file)
scene.camera = ob_camera
scene.frame_start = 1; scene.frame_end = 250; scene.frame_set(1)
scene.render.engine = 'BLENDER_EEVEE_NEXT'
scene.render.resolution_percentage = 50
scene.render.dither_intensity = 0.0
scene.cycles.use_denoising = False
scene.cycles.samples = 128
scene.cycles.sampling_pattern = 'TABULATED_SOBOL'
scene.cycles.use_adaptive_sampling = False
scene.cycles.use_light_tree = False
scene.cycles.blur_glossy = 0.0
scene.cycles.sample_clamp_indirect = 0.0
scene.view_settings.view_transform = 'Standard'
bpy.context.view_layer.update()
